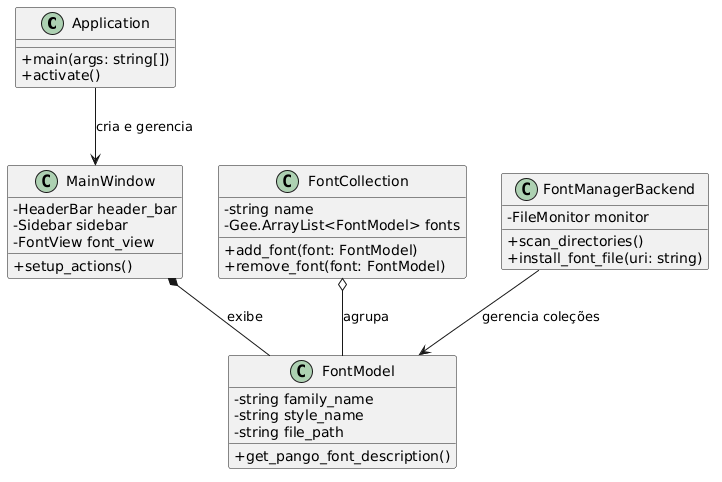

The diagram above was rendered by PlantUML. Its source (embedded in the PNG):
@startuml
skinparam classAttributeIconSize 0

class Application {
    + main(args: string[])
    + activate()
}

class MainWindow {
    - HeaderBar header_bar
    - Sidebar sidebar
    - FontView font_view
    + setup_actions()
}

class FontModel {
    - string family_name
    - string style_name
    - string file_path
    + get_pango_font_description()
}

class FontCollection {
    - string name
    - Gee.ArrayList<FontModel> fonts
    + add_font(font: FontModel)
    + remove_font(font: FontModel)
}

class FontManagerBackend {
    - FileMonitor monitor
    + scan_directories()
    + install_font_file(uri: string)
}

Application --> MainWindow : cria e gerencia
MainWindow *-- FontModel : exibe
FontManagerBackend --> FontModel : gerencia coleções
FontCollection o-- FontModel : agrupa
@enduml